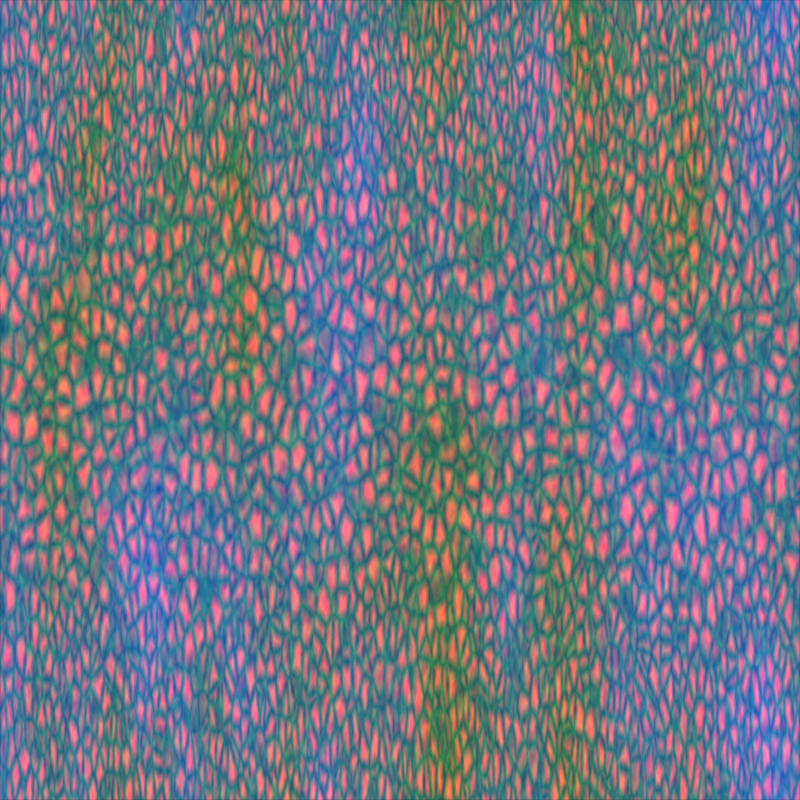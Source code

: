 # Source: cuticle-bake.blend  (saved by Blender 5.2.44; exported with 4.5.12 LTS)
import bpy
from mathutils import Matrix  # noqa: F401  (used for matrix-valued properties, if any)

bpy.ops.wm.read_factory_settings(use_empty=True)
scene = bpy.context.scene
scene.name = 'Scene'

# ---- collections
col_collection = bpy.data.collections.new('Collection'); scene.collection.children.link(col_collection)

# ---- materials (node trees are filled in below, after node groups)
mat_packed_cuticle___periodic_cellular_microsculpture = bpy.data.materials.new('Packed cuticle · periodic cellular microsculpture')

# ---- material node trees
mat_packed_cuticle___periodic_cellular_microsculpture.use_nodes = True; mat_packed_cuticle___periodic_cellular_microsculpture.node_tree.nodes.clear()
_N = mat_packed_cuticle___periodic_cellular_microsculpture.node_tree.nodes; _L = mat_packed_cuticle___periodic_cellular_microsculpture.node_tree.links
n0 = _N.new('ShaderNodeTexCoord'); n0.name = 'Texture Coordinate'; n0.location = (-3120, 0)
n0.width = 195
n1 = _N.new('ShaderNodeSeparateXYZ'); n1.name = 'Separate XYZ'; n1.location = (-2880, 0)
n1.width = 195
n2 = _N.new('ShaderNodeMath'); n2.name = 'Math'; n2.location = (-2160, 0)
n2.width = 195
n2.operation = 'MULTIPLY'
n2.inputs[1].default_value = 6.283
n3 = _N.new('ShaderNodeMath'); n3.name = 'Math.001'; n3.location = (-2640, 0)
n3.width = 195
n3.operation = 'MULTIPLY'
n3.inputs[1].default_value = 6.283
n4 = _N.new('ShaderNodeMath'); n4.name = 'Math.002'; n4.location = (-2400, 0)
n4.width = 195
n4.operation = 'COSINE'
n5 = _N.new('ShaderNodeMath'); n5.name = 'Math.003'; n5.location = (-2160, -330)
n5.width = 195
n5.operation = 'MULTIPLY'
n5.inputs[1].default_value = 0.32
n6 = _N.new('ShaderNodeMath'); n6.name = 'Math.004'; n6.location = (-1920, -330)
n6.width = 195
n6.inputs[0].default_value = 1.0
n7 = _N.new('ShaderNodeCombineXYZ'); n7.name = 'Combine XYZ'; n7.location = (-1440, 0)
n7.width = 195
n8 = _N.new('ShaderNodeMath'); n8.name = 'Math.005'; n8.location = (-1920, 0)
n8.width = 195
n8.operation = 'COSINE'
n9 = _N.new('ShaderNodeMath'); n9.name = 'Math.006'; n9.location = (-1680, 0)
n9.width = 195
n9.operation = 'MULTIPLY'
n10 = _N.new('ShaderNodeMath'); n10.name = 'Math.007'; n10.location = (-1920, -660)
n10.width = 195
n10.operation = 'SINE'
n11 = _N.new('ShaderNodeMath'); n11.name = 'Math.008'; n11.location = (-1680, -330)
n11.width = 195
n11.operation = 'MULTIPLY'
n12 = _N.new('ShaderNodeMath'); n12.name = 'Math.009'; n12.location = (-1920, -990)
n12.width = 195
n12.operation = 'SINE'
n13 = _N.new('ShaderNodeMath'); n13.name = 'Math.010'; n13.location = (-1680, -660)
n13.width = 195
n13.operation = 'MULTIPLY'
n13.inputs[1].default_value = 0.32
n14 = _N.new('ShaderNodeTexVoronoi'); n14.name = 'Voronoi Texture'; n14.location = (-1200, 0)
n14.width = 195
n14.feature = 'DISTANCE_TO_EDGE'
n14.inputs[2].default_value = 13.0
n15 = _N.new('ShaderNodeTexNoise'); n15.name = 'Noise Texture'; n15.location = (-1200, -330)
n15.width = 195
n15.inputs[2].default_value = 26.0
n16 = _N.new('ShaderNodeTexNoise'); n16.name = 'Noise Texture.001'; n16.location = (-720, -660)
n16.width = 195
n16.inputs[2].default_value = 1.1
n17 = _N.new('ShaderNodeCombineXYZ'); n17.name = 'Combine XYZ.001'; n17.location = (-480, 0)
n17.width = 195
n18 = _N.new('ShaderNodeMath'); n18.name = 'Math.011'; n18.location = (-960, 0)
n18.width = 195
n18.operation = 'MULTIPLY'
n18.inputs[1].default_value = 2.6
n19 = _N.new('ShaderNodeMath'); n19.name = 'Math.012'; n19.location = (-960, -330)
n19.width = 195
n19.operation = 'MULTIPLY'
n19.inputs[1].default_value = 0.24
n20 = _N.new('ShaderNodeMath'); n20.name = 'Math.013'; n20.location = (-720, 0)
n20.width = 195
n21 = _N.new('ShaderNodeMath'); n21.name = 'Math.014'; n21.location = (-960, -660)
n21.width = 195
n21.operation = 'MULTIPLY'
n21.inputs[1].default_value = 0.48
n22 = _N.new('ShaderNodeMath'); n22.name = 'Math.015'; n22.location = (-720, -330)
n22.width = 195
n22.inputs[0].default_value = 0.22
n23 = _N.new('ShaderNodeEmission'); n23.name = 'Emission'; n23.location = (-240, 0)
n23.width = 195
n24 = _N.new('ShaderNodeOutputMaterial'); n24.name = 'Material Output'; n24.location = (0, 0)
n24.width = 195
_L.new(n0.outputs[2], n1.inputs[0])
_L.new(n1.outputs[0], n2.inputs[0])
_L.new(n1.outputs[1], n3.inputs[0])
_L.new(n3.outputs[0], n4.inputs[0])
_L.new(n4.outputs[0], n5.inputs[0])
_L.new(n5.outputs[0], n6.inputs[1])
_L.new(n2.outputs[0], n8.inputs[0])
_L.new(n8.outputs[0], n9.inputs[0])
_L.new(n6.outputs[0], n9.inputs[1])
_L.new(n9.outputs[0], n7.inputs[0])
_L.new(n2.outputs[0], n10.inputs[0])
_L.new(n10.outputs[0], n11.inputs[0])
_L.new(n6.outputs[0], n11.inputs[1])
_L.new(n11.outputs[0], n7.inputs[1])
_L.new(n3.outputs[0], n12.inputs[0])
_L.new(n12.outputs[0], n13.inputs[0])
_L.new(n13.outputs[0], n7.inputs[2])
_L.new(n7.outputs[0], n14.inputs[0])
_L.new(n7.outputs[0], n15.inputs[0])
_L.new(n7.outputs[0], n16.inputs[0])
_L.new(n14.outputs[0], n18.inputs[0])
_L.new(n15.outputs[0], n19.inputs[0])
_L.new(n18.outputs[0], n20.inputs[0])
_L.new(n19.outputs[0], n20.inputs[1])
_L.new(n20.outputs[0], n17.inputs[0])
_L.new(n15.outputs[0], n21.inputs[0])
_L.new(n21.outputs[0], n22.inputs[1])
_L.new(n22.outputs[0], n17.inputs[1])
_L.new(n16.outputs[0], n17.inputs[2])
_L.new(n17.outputs[0], n23.inputs[0])
_L.new(n23.outputs[0], n24.inputs[0])
n24.is_active_output = True

# ---- world
world_world = bpy.data.worlds.new('World'); scene.world = world_world
world_world.use_nodes = True; world_world.node_tree.nodes.clear()
_N = world_world.node_tree.nodes; _L = world_world.node_tree.links
n0 = _N.new('ShaderNodeOutputWorld'); n0.name = 'World Output'; n0.location = (200, 100)
n1 = _N.new('ShaderNodeBackground'); n1.name = 'Background'; n1.location = (-200, 100)
n1.inputs[0].default_value = (0.05088, 0.05088, 0.05088, 1.0)
_L.new(n1.outputs[0], n0.inputs[0])
n0.is_active_output = True
world_world.color = (0.05088, 0.05088, 0.05088)
world_world.sun_shadow_jitter_overblur = 0.0

# ---- cameras
cam_camera_001 = bpy.data.cameras.new('Camera.001')
cam_camera_001.type = 'ORTHO'
cam_camera_001.ortho_scale = 2.0

# ---- meshes
me_plane = bpy.data.meshes.new('Plane')
me_plane.from_pydata([(-1.0, -1.0, 0.0), (1.0, -1.0, 0.0), (-1.0, 1.0, 0.0), (1.0, 1.0, 0.0)], [], [(0, 1, 3, 2)])
_uv = me_plane.uv_layers.new(name='UVMap')
_uv.uv.foreach_set('vector', [0.0, 0.0, 1.0, 0.0, 1.0, 1.0, 0.0, 1.0])
me_plane.materials.append(mat_packed_cuticle___periodic_cellular_microsculpture)
me_plane.update()

# ---- objects
ob_plane = bpy.data.objects.new('Plane', me_plane)
ob_camera = bpy.data.objects.new('Camera', cam_camera_001)

# ---- transforms, parenting, visibility, modifiers, constraints
ob_plane.location = (0.0, 0.0, 0.0)
ob_camera.location = (0.0, 0.0, 1.0)

# ---- collection membership
col_collection.objects.link(ob_plane)
col_collection.objects.link(ob_camera)

# ---- scene / render settings (as saved in the file)
scene.camera = ob_camera
scene.frame_start = 1; scene.frame_end = 250; scene.frame_set(1)
scene.render.engine = 'CYCLES'
scene.render.image_settings.color_mode = 'RGB'
scene.render.resolution_x = 512
scene.render.resolution_y = 512
scene.render.bake_bias = 0.0
scene.render.bake_samples = 0
scene.render.compositor_device = 'GPU'
scene.cycles.use_denoising = False
scene.cycles.samples = 16
scene.eevee.use_volume_custom_range = False
scene.eevee.fast_gi_thickness_near = 0.1
scene.eevee.fast_gi_thickness_far = 0.0
scene.eevee.ray_tracing_options.screen_trace_thickness = 0.1
scene.view_settings.view_transform = 'Raw'
bpy.context.view_layer.update()
